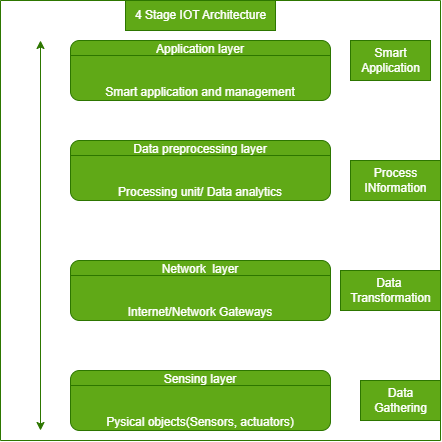

The diagram above was exported from draw.io. Its source (the exported page's mxGraphModel, read from the mxfile embedded in the PNG):
<mxGraphModel dx="868" dy="393" grid="1" gridSize="10" guides="1" tooltips="1" connect="1" arrows="1" fold="1" page="1" pageScale="1" pageWidth="850" pageHeight="1100" math="0" shadow="0">
  <root>
    <mxCell id="0" />
    <mxCell id="1" parent="0" />
    <mxCell id="OLz4crz9yh7xxC1RBdWr-1" value="Application layer&lt;br&gt;&lt;br&gt;&lt;br&gt;Smart application and management" style="rounded=1;whiteSpace=wrap;html=1;fillColor=#60a917;fontColor=#ffffff;strokeColor=#2D7600;" vertex="1" parent="1">
      <mxGeometry x="270" y="120" width="260" height="60" as="geometry" />
    </mxCell>
    <mxCell id="OLz4crz9yh7xxC1RBdWr-2" value="" style="endArrow=none;html=1;rounded=0;entryX=1;entryY=0.25;entryDx=0;entryDy=0;exitX=0;exitY=0.25;exitDx=0;exitDy=0;fillColor=#60a917;strokeColor=#2D7600;" edge="1" parent="1" source="OLz4crz9yh7xxC1RBdWr-1" target="OLz4crz9yh7xxC1RBdWr-1">
      <mxGeometry width="50" height="50" relative="1" as="geometry">
        <mxPoint x="240" y="280" as="sourcePoint" />
        <mxPoint x="450" y="200" as="targetPoint" />
      </mxGeometry>
    </mxCell>
    <mxCell id="OLz4crz9yh7xxC1RBdWr-3" value="" style="endArrow=none;html=1;rounded=0;entryX=1;entryY=0.25;entryDx=0;entryDy=0;exitX=0;exitY=0.25;exitDx=0;exitDy=0;fillColor=#60a917;strokeColor=#2D7600;" edge="1" parent="1">
      <mxGeometry width="50" height="50" relative="1" as="geometry">
        <mxPoint x="270" y="135" as="sourcePoint" />
        <mxPoint x="530" y="135" as="targetPoint" />
      </mxGeometry>
    </mxCell>
    <mxCell id="OLz4crz9yh7xxC1RBdWr-6" value="Data preprocessing layer&lt;br&gt;&lt;br&gt;&lt;br&gt;Processing unit/ Data analytics" style="rounded=1;whiteSpace=wrap;html=1;fillColor=#60a917;fontColor=#ffffff;strokeColor=#2D7600;" vertex="1" parent="1">
      <mxGeometry x="270" y="220" width="260" height="60" as="geometry" />
    </mxCell>
    <mxCell id="OLz4crz9yh7xxC1RBdWr-7" value="" style="endArrow=none;html=1;rounded=0;entryX=1;entryY=0.25;entryDx=0;entryDy=0;exitX=0;exitY=0.25;exitDx=0;exitDy=0;fillColor=#60a917;strokeColor=#2D7600;" edge="1" parent="1" source="OLz4crz9yh7xxC1RBdWr-6" target="OLz4crz9yh7xxC1RBdWr-6">
      <mxGeometry width="50" height="50" relative="1" as="geometry">
        <mxPoint x="320" y="390" as="sourcePoint" />
        <mxPoint x="380" y="340" as="targetPoint" />
      </mxGeometry>
    </mxCell>
    <mxCell id="OLz4crz9yh7xxC1RBdWr-8" value="Network&amp;nbsp; layer&lt;br&gt;&lt;br&gt;&lt;br&gt;Internet/Network Gateways" style="rounded=1;whiteSpace=wrap;html=1;fillColor=#60a917;fontColor=#ffffff;strokeColor=#2D7600;" vertex="1" parent="1">
      <mxGeometry x="270" y="340" width="260" height="60" as="geometry" />
    </mxCell>
    <mxCell id="OLz4crz9yh7xxC1RBdWr-9" value="" style="endArrow=none;html=1;rounded=0;entryX=1;entryY=0.25;entryDx=0;entryDy=0;exitX=0;exitY=0.25;exitDx=0;exitDy=0;fillColor=#60a917;strokeColor=#2D7600;" edge="1" parent="1" source="OLz4crz9yh7xxC1RBdWr-8" target="OLz4crz9yh7xxC1RBdWr-8">
      <mxGeometry width="50" height="50" relative="1" as="geometry">
        <mxPoint x="340" y="520" as="sourcePoint" />
        <mxPoint x="390" y="470" as="targetPoint" />
      </mxGeometry>
    </mxCell>
    <mxCell id="OLz4crz9yh7xxC1RBdWr-10" value="Sensing layer&lt;br&gt;&lt;br&gt;&lt;br&gt;Pysical objects(Sensors, actuators)" style="rounded=1;whiteSpace=wrap;html=1;fillColor=#60a917;fontColor=#ffffff;strokeColor=#2D7600;" vertex="1" parent="1">
      <mxGeometry x="270" y="450" width="260" height="60" as="geometry" />
    </mxCell>
    <mxCell id="OLz4crz9yh7xxC1RBdWr-11" value="" style="endArrow=classic;startArrow=classic;html=1;rounded=0;fillColor=#60a917;strokeColor=#2D7600;" edge="1" parent="1">
      <mxGeometry width="50" height="50" relative="1" as="geometry">
        <mxPoint x="240" y="510" as="sourcePoint" />
        <mxPoint x="240" y="120" as="targetPoint" />
      </mxGeometry>
    </mxCell>
    <mxCell id="OLz4crz9yh7xxC1RBdWr-12" value="Smart &lt;br&gt;Application" style="text;html=1;align=center;verticalAlign=middle;resizable=0;points=[];autosize=1;strokeColor=#2D7600;fillColor=#60a917;fontColor=#ffffff;" vertex="1" parent="1">
      <mxGeometry x="550" y="120" width="80" height="40" as="geometry" />
    </mxCell>
    <mxCell id="OLz4crz9yh7xxC1RBdWr-13" value="Process&lt;br&gt;INformation" style="text;html=1;align=center;verticalAlign=middle;resizable=0;points=[];autosize=1;strokeColor=#2D7600;fillColor=#60a917;fontColor=#ffffff;" vertex="1" parent="1">
      <mxGeometry x="550" y="240" width="90" height="40" as="geometry" />
    </mxCell>
    <mxCell id="OLz4crz9yh7xxC1RBdWr-14" value="Data&amp;nbsp;&lt;br&gt;Transformation" style="text;html=1;align=center;verticalAlign=middle;resizable=0;points=[];autosize=1;strokeColor=#2D7600;fillColor=#60a917;fontColor=#ffffff;" vertex="1" parent="1">
      <mxGeometry x="540" y="350" width="100" height="40" as="geometry" />
    </mxCell>
    <mxCell id="OLz4crz9yh7xxC1RBdWr-15" value="Data&lt;br&gt;Gathering" style="text;html=1;align=center;verticalAlign=middle;resizable=0;points=[];autosize=1;strokeColor=#2D7600;fillColor=#60a917;fontColor=#ffffff;" vertex="1" parent="1">
      <mxGeometry x="560" y="460" width="80" height="40" as="geometry" />
    </mxCell>
    <mxCell id="OLz4crz9yh7xxC1RBdWr-16" value="" style="endArrow=none;html=1;rounded=0;entryX=1;entryY=0.25;entryDx=0;entryDy=0;exitX=0;exitY=0.25;exitDx=0;exitDy=0;fillColor=#60a917;strokeColor=#2D7600;" edge="1" parent="1" source="OLz4crz9yh7xxC1RBdWr-10" target="OLz4crz9yh7xxC1RBdWr-10">
      <mxGeometry width="50" height="50" relative="1" as="geometry">
        <mxPoint x="260" y="520" as="sourcePoint" />
        <mxPoint x="90" y="570" as="targetPoint" />
      </mxGeometry>
    </mxCell>
    <mxCell id="OLz4crz9yh7xxC1RBdWr-17" value="4 Stage IOT Architecture" style="text;html=1;align=center;verticalAlign=middle;resizable=0;points=[];autosize=1;strokeColor=#2D7600;fillColor=#60a917;fontColor=#ffffff;" vertex="1" parent="1">
      <mxGeometry x="325" y="80" width="150" height="30" as="geometry" />
    </mxCell>
    <mxCell id="OLz4crz9yh7xxC1RBdWr-18" value="" style="endArrow=none;html=1;rounded=0;fillColor=#60a917;strokeColor=#2D7600;" edge="1" parent="1">
      <mxGeometry width="50" height="50" relative="1" as="geometry">
        <mxPoint x="200" y="520" as="sourcePoint" />
        <mxPoint x="200" y="80" as="targetPoint" />
      </mxGeometry>
    </mxCell>
    <mxCell id="OLz4crz9yh7xxC1RBdWr-20" value="" style="endArrow=none;html=1;rounded=0;fillColor=#60a917;strokeColor=#2D7600;" edge="1" parent="1">
      <mxGeometry width="50" height="50" relative="1" as="geometry">
        <mxPoint x="200" y="80" as="sourcePoint" />
        <mxPoint x="640" y="80" as="targetPoint" />
      </mxGeometry>
    </mxCell>
    <mxCell id="OLz4crz9yh7xxC1RBdWr-21" value="" style="endArrow=none;html=1;rounded=0;fillColor=#60a917;strokeColor=#2D7600;" edge="1" parent="1">
      <mxGeometry width="50" height="50" relative="1" as="geometry">
        <mxPoint x="200" y="520" as="sourcePoint" />
        <mxPoint x="640" y="520" as="targetPoint" />
      </mxGeometry>
    </mxCell>
    <mxCell id="OLz4crz9yh7xxC1RBdWr-22" value="" style="endArrow=none;html=1;rounded=0;fillColor=#60a917;strokeColor=#2D7600;" edge="1" parent="1">
      <mxGeometry width="50" height="50" relative="1" as="geometry">
        <mxPoint x="640" y="520" as="sourcePoint" />
        <mxPoint x="640" y="80" as="targetPoint" />
      </mxGeometry>
    </mxCell>
  </root>
</mxGraphModel>